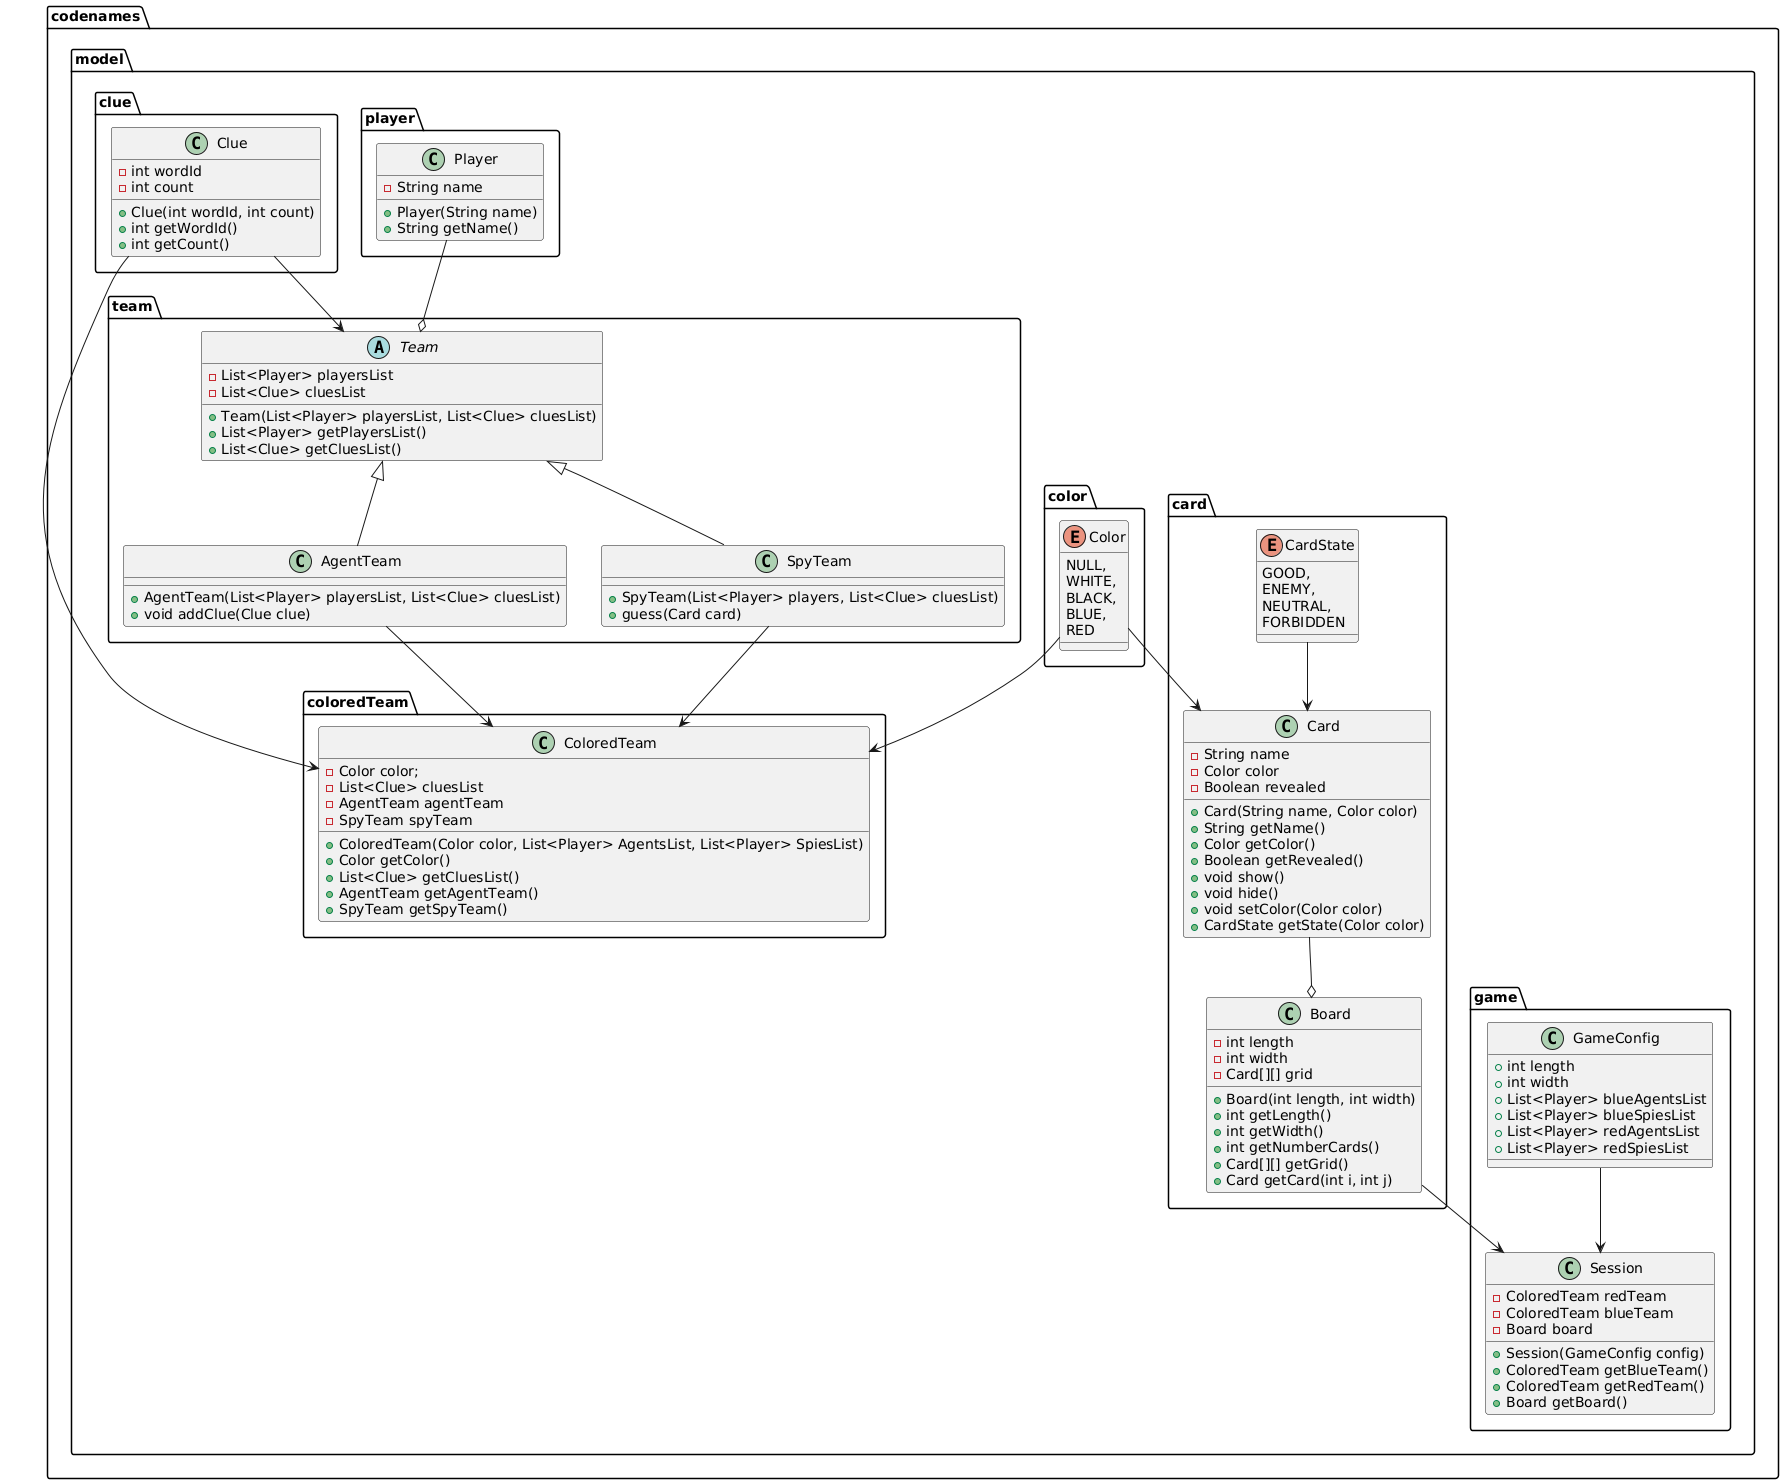

The diagram above was rendered by PlantUML. Its source (embedded in the PNG):
@startuml
package codenames.model.clue {

    class Clue {
        - int wordId
        - int count
        + Clue(int wordId, int count)
        + int getWordId()
        + int getCount()
    }

}

package codenames.model.color {

    enum Color {
        NULL,
        WHITE,
        BLACK,
        BLUE,
        RED
    }

}

package codenames.model.game {

    class GameConfig {
        + int length
        + int width
        + List<Player> blueAgentsList
        + List<Player> blueSpiesList
        + List<Player> redAgentsList
        + List<Player> redSpiesList
    }
    class Session {
        - ColoredTeam redTeam
        - ColoredTeam blueTeam
        - Board board
        + Session(GameConfig config)
        + ColoredTeam getBlueTeam()
        + ColoredTeam getRedTeam()
        + Board getBoard()
    }

    GameConfig --> Session
 
}

package codenames.model.team {

    abstract class Team {
        - List<Player> playersList
        - List<Clue> cluesList
        + Team(List<Player> playersList, List<Clue> cluesList)
        + List<Player> getPlayersList()
        + List<Clue> getCluesList()
    }
    class AgentTeam extends Team {
        + AgentTeam(List<Player> playersList, List<Clue> cluesList)
        + void addClue(Clue clue)
    }
    class SpyTeam extends Team {
        + SpyTeam(List<Player> players, List<Clue> cluesList)
        + guess(Card card)
    }

}

package codenames.model.coloredTeam {

    class ColoredTeam {
        - Color color;
        - List<Clue> cluesList
        - AgentTeam agentTeam
        - SpyTeam spyTeam
        + ColoredTeam(Color color, List<Player> AgentsList, List<Player> SpiesList)
        + Color getColor()
        + List<Clue> getCluesList()
        + AgentTeam getAgentTeam()
        + SpyTeam getSpyTeam()
    }

}

package codenames.model.player {

    class Player {
        - String name
        + Player(String name)
        + String getName()
    }

}

package codenames.model.card {

    class Card {
        - String name
        - Color color
        - Boolean revealed
        + Card(String name, Color color)
        + String getName()
        + Color getColor()
        + Boolean getRevealed()
        + void show()
        + void hide()
        + void setColor(Color color)
        + CardState getState(Color color)
    }
    enum CardState {
        GOOD,
        ENEMY,
        NEUTRAL,
        FORBIDDEN
    }
    class Board {
        - int length
        - int width
        - Card[][] grid
        + Board(int length, int width)
        + int getLength()
        + int getWidth()
        + int getNumberCards()
        + Card[][] getGrid()
        + Card getCard(int i, int j)
    }

    CardState --> Card
    Card --o Board

}

Player --o Team
Color --> ColoredTeam
Color --> Card
Board --> Session
AgentTeam --> ColoredTeam
SpyTeam --> ColoredTeam
Clue --> ColoredTeam
Clue --> Team
@enduml